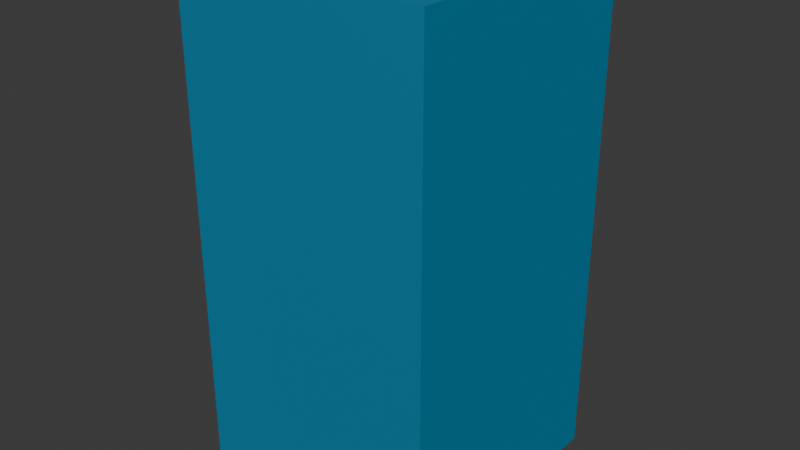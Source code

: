 # Source: pillarWall.blend  (saved by Blender 4.5.90; exported with 4.5.12 LTS)
import bpy
from mathutils import Matrix  # noqa: F401  (used for matrix-valued properties, if any)

bpy.ops.wm.read_factory_settings(use_empty=True)
scene = bpy.context.scene
scene.name = 'Scene'

# ---- collections
col_collection = bpy.data.collections.new('Collection'); scene.collection.children.link(col_collection)

# ---- materials (node trees are filled in below, after node groups)
mat_material = bpy.data.materials.new('Material')
mat_material.alpha_threshold = 0.0
mat_material.roughness = 0.5
mat_material.line_color = (0.0, 0.0, 0.0, 1.0)

# ---- material node trees
mat_material.use_nodes = True; mat_material.node_tree.nodes.clear()
_N = mat_material.node_tree.nodes; _L = mat_material.node_tree.links
n0 = _N.new('ShaderNodeOutputMaterial'); n0.name = 'Material Output'; n0.location = (200, 100)
n1 = _N.new('ShaderNodeBsdfPrincipled'); n1.name = 'Principled BSDF'; n1.location = (-200, 100)
n1.inputs[0].default_value = (0.02639, 0.472, 0.8003, 1.0)
n1.inputs[1].default_value = 0.6368
n1.inputs[3].default_value = 1.45
_L.new(n1.outputs[0], n0.inputs[0])
n0.is_active_output = True

# ---- world
world_world = bpy.data.worlds.new('World'); scene.world = world_world
world_world.use_nodes = True; world_world.node_tree.nodes.clear()
_N = world_world.node_tree.nodes; _L = world_world.node_tree.links
n0 = _N.new('ShaderNodeOutputWorld'); n0.name = 'World Output'; n0.location = (200, 100)
n1 = _N.new('ShaderNodeBackground'); n1.name = 'Background'; n1.location = (-200, 100)
n1.inputs[0].default_value = (0.05088, 0.05088, 0.05088, 1.0)
_L.new(n1.outputs[0], n0.inputs[0])
n0.is_active_output = True
world_world.color = (0.05088, 0.05088, 0.05088)
world_world.sun_shadow_jitter_overblur = 0.0

# ---- meshes
me_cube = bpy.data.meshes.new('Cube')
me_cube.from_pydata([(1.0, 1.0, 1.0), (1.0, 1.0, -1.0), (1.0, -1.0, 1.0), (1.0, -1.0, -1.0), (-1.0, 1.0, 1.0), (-1.0, 1.0, -1.0), (-1.0, -1.0, 1.0), (-1.0, -1.0, -1.0)], [], [(0, 4, 6, 2), (3, 2, 6, 7), (7, 6, 4, 5), (5, 1, 3, 7), (1, 0, 2, 3), (5, 4, 0, 1)])
_uv = me_cube.uv_layers.new(name='UVMap')
_uv.uv.foreach_set('vector', [0.625, 0.5, 0.875, 0.5, 0.875, 0.75, 0.625, 0.75, 0.375, 0.75, 0.625, 0.75, 0.625, 1.0, 0.375, 1.0, 0.375, 0.0, 0.625, 0.0, 0.625, 0.25, 0.375, 0.25, 0.125, 0.5, 0.375, 0.5, 0.375, 0.75, 0.125, 0.75, 0.375, 0.5, 0.625, 0.5, 0.625, 0.75, 0.375, 0.75, 0.375, 0.25, 0.625, 0.25, 0.625, 0.5, 0.375, 0.5])
me_cube.materials.append(mat_material)
me_cube.use_mirror_vertex_groups = False
me_cube.update()

# ---- objects
ob_cube = bpy.data.objects.new('Cube', me_cube)

# ---- transforms, parenting, visibility, modifiers, constraints
ob_cube.location = (0.0, 0.0, 0.0)
ob_cube.scale = (0.5, 0.5, 1.0)
ob_cube.lock_rotations_4d = False
ob_cube.empty_display_type = 'ARROWS'
ob_cube.lineart.crease_threshold = 0.0

# ---- collection membership
col_collection.objects.link(ob_cube)

# ---- scene / render settings (as saved in the file)
scene.frame_start = 1; scene.frame_end = 250; scene.frame_set(1)
scene.render.engine = 'BLENDER_EEVEE_NEXT'
bpy.context.view_layer.update()

# ---- added for rendering (the .blend has no active camera and no usable light): camera, sun
cam_auto = bpy.data.cameras.new('AutoCamera')
cam_auto.lens = 50.0
cam_auto.sensor_width = 36.0
cam_auto.clip_end = 1000.0
ob_auto_camera = bpy.data.objects.new('AutoCamera', cam_auto)
scene.collection.objects.link(ob_auto_camera)
ob_auto_camera.location = (2.26633, -2.71959, 1.81306)
ob_auto_camera.rotation_euler = (1.09748, -7.21219e-08, 0.694738)
scene.camera = ob_auto_camera
light_auto_sun = bpy.data.lights.new('AutoSun', 'SUN')
light_auto_sun.energy = 3.0
light_auto_sun.angle = 0.0523599
ob_auto_sun = bpy.data.objects.new('AutoSun', light_auto_sun)
scene.collection.objects.link(ob_auto_sun)
ob_auto_sun.rotation_euler = (0.872665, 0.174533, 0.523599)
bpy.context.view_layer.update()
